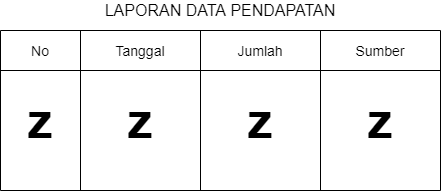

The diagram above was exported from draw.io. Its source (the exported page's mxGraphModel, read from the mxfile embedded in the PNG):
<mxGraphModel dx="768" dy="482" grid="1" gridSize="10" guides="1" tooltips="1" connect="1" arrows="1" fold="1" page="1" pageScale="1" pageWidth="827" pageHeight="1169" math="0" shadow="0">
  <root>
    <mxCell id="CA3kRqNRhltldlI7vbsa-0" />
    <mxCell id="CA3kRqNRhltldlI7vbsa-1" parent="CA3kRqNRhltldlI7vbsa-0" />
    <mxCell id="fjO9Jr3RpClFTGI-1ibR-0" value="" style="endArrow=none;html=1;" edge="1" parent="CA3kRqNRhltldlI7vbsa-1">
      <mxGeometry width="50" height="50" relative="1" as="geometry">
        <mxPoint x="80" y="320" as="sourcePoint" />
        <mxPoint x="80" y="160" as="targetPoint" />
      </mxGeometry>
    </mxCell>
    <mxCell id="xUsfnJxIic7YLbv67Iho-0" value="No" style="text;html=1;strokeColor=none;fillColor=none;align=center;verticalAlign=middle;whiteSpace=wrap;rounded=0;fontSize=14;" vertex="1" parent="CA3kRqNRhltldlI7vbsa-1">
      <mxGeometry x="100" y="170" width="40" height="20" as="geometry" />
    </mxCell>
    <mxCell id="xUsfnJxIic7YLbv67Iho-1" value="" style="endArrow=none;html=1;" edge="1" parent="CA3kRqNRhltldlI7vbsa-1">
      <mxGeometry width="50" height="50" relative="1" as="geometry">
        <mxPoint x="160" y="320" as="sourcePoint" />
        <mxPoint x="160" y="160" as="targetPoint" />
      </mxGeometry>
    </mxCell>
    <mxCell id="xUsfnJxIic7YLbv67Iho-2" value="" style="endArrow=none;html=1;" edge="1" parent="CA3kRqNRhltldlI7vbsa-1">
      <mxGeometry width="50" height="50" relative="1" as="geometry">
        <mxPoint x="280" y="320" as="sourcePoint" />
        <mxPoint x="280" y="160" as="targetPoint" />
      </mxGeometry>
    </mxCell>
    <mxCell id="xUsfnJxIic7YLbv67Iho-3" value="Tanggal" style="text;html=1;strokeColor=none;fillColor=none;align=center;verticalAlign=middle;whiteSpace=wrap;rounded=0;fontSize=14;" vertex="1" parent="CA3kRqNRhltldlI7vbsa-1">
      <mxGeometry x="200" y="170" width="40" height="20" as="geometry" />
    </mxCell>
    <mxCell id="xUsfnJxIic7YLbv67Iho-4" value="Jumlah" style="text;html=1;strokeColor=none;fillColor=none;align=center;verticalAlign=middle;whiteSpace=wrap;rounded=0;fontSize=14;" vertex="1" parent="CA3kRqNRhltldlI7vbsa-1">
      <mxGeometry x="320" y="170" width="40" height="20" as="geometry" />
    </mxCell>
    <mxCell id="xUsfnJxIic7YLbv67Iho-5" value="Sumber" style="text;html=1;strokeColor=none;fillColor=none;align=center;verticalAlign=middle;whiteSpace=wrap;rounded=0;fontSize=14;" vertex="1" parent="CA3kRqNRhltldlI7vbsa-1">
      <mxGeometry x="440" y="170" width="40" height="20" as="geometry" />
    </mxCell>
    <mxCell id="xUsfnJxIic7YLbv67Iho-6" value="" style="endArrow=none;html=1;" edge="1" parent="CA3kRqNRhltldlI7vbsa-1">
      <mxGeometry width="50" height="50" relative="1" as="geometry">
        <mxPoint x="400" y="320" as="sourcePoint" />
        <mxPoint x="400" y="160" as="targetPoint" />
      </mxGeometry>
    </mxCell>
    <mxCell id="xUsfnJxIic7YLbv67Iho-7" value="" style="endArrow=none;html=1;" edge="1" parent="CA3kRqNRhltldlI7vbsa-1">
      <mxGeometry width="50" height="50" relative="1" as="geometry">
        <mxPoint x="520" y="320" as="sourcePoint" />
        <mxPoint x="520" y="160" as="targetPoint" />
      </mxGeometry>
    </mxCell>
    <mxCell id="xUsfnJxIic7YLbv67Iho-8" value="" style="endArrow=none;html=1;fontSize=14;" edge="1" parent="CA3kRqNRhltldlI7vbsa-1">
      <mxGeometry width="50" height="50" relative="1" as="geometry">
        <mxPoint x="80" y="200" as="sourcePoint" />
        <mxPoint x="520" y="200" as="targetPoint" />
      </mxGeometry>
    </mxCell>
    <mxCell id="xUsfnJxIic7YLbv67Iho-9" value="" style="endArrow=none;html=1;fontSize=14;" edge="1" parent="CA3kRqNRhltldlI7vbsa-1">
      <mxGeometry width="50" height="50" relative="1" as="geometry">
        <mxPoint x="80" y="160" as="sourcePoint" />
        <mxPoint x="520" y="160" as="targetPoint" />
      </mxGeometry>
    </mxCell>
    <mxCell id="xUsfnJxIic7YLbv67Iho-10" value="" style="endArrow=none;html=1;fontSize=14;" edge="1" parent="CA3kRqNRhltldlI7vbsa-1">
      <mxGeometry width="50" height="50" relative="1" as="geometry">
        <mxPoint x="80" y="320" as="sourcePoint" />
        <mxPoint x="520" y="320" as="targetPoint" />
      </mxGeometry>
    </mxCell>
    <mxCell id="xUsfnJxIic7YLbv67Iho-11" value="&lt;font style=&quot;font-size: 16px&quot;&gt;LAPORAN DATA PENDAPATAN&lt;/font&gt;" style="text;html=1;strokeColor=none;fillColor=none;align=center;verticalAlign=middle;whiteSpace=wrap;rounded=0;fontSize=14;" vertex="1" parent="CA3kRqNRhltldlI7vbsa-1">
      <mxGeometry x="140" y="130" width="320" height="20" as="geometry" />
    </mxCell>
    <mxCell id="XHr1kJyoebOI0IWXcZGl-0" value="&lt;font style=&quot;font-size: 50px&quot;&gt;&lt;b&gt;z&lt;/b&gt;&lt;/font&gt;" style="text;html=1;strokeColor=none;fillColor=none;align=center;verticalAlign=middle;whiteSpace=wrap;rounded=0;fontSize=14;" vertex="1" parent="CA3kRqNRhltldlI7vbsa-1">
      <mxGeometry x="100" y="240" width="40" height="20" as="geometry" />
    </mxCell>
    <mxCell id="XHr1kJyoebOI0IWXcZGl-1" value="&lt;font style=&quot;font-size: 50px&quot;&gt;&lt;b&gt;z&lt;/b&gt;&lt;/font&gt;" style="text;html=1;strokeColor=none;fillColor=none;align=center;verticalAlign=middle;whiteSpace=wrap;rounded=0;fontSize=14;" vertex="1" parent="CA3kRqNRhltldlI7vbsa-1">
      <mxGeometry x="200" y="240" width="40" height="20" as="geometry" />
    </mxCell>
    <mxCell id="XHr1kJyoebOI0IWXcZGl-2" value="&lt;font style=&quot;font-size: 50px&quot;&gt;&lt;b&gt;z&lt;/b&gt;&lt;/font&gt;" style="text;html=1;strokeColor=none;fillColor=none;align=center;verticalAlign=middle;whiteSpace=wrap;rounded=0;fontSize=14;" vertex="1" parent="CA3kRqNRhltldlI7vbsa-1">
      <mxGeometry x="320" y="240" width="40" height="20" as="geometry" />
    </mxCell>
    <mxCell id="XHr1kJyoebOI0IWXcZGl-3" value="&lt;font style=&quot;font-size: 50px&quot;&gt;&lt;b&gt;z&lt;/b&gt;&lt;/font&gt;" style="text;html=1;strokeColor=none;fillColor=none;align=center;verticalAlign=middle;whiteSpace=wrap;rounded=0;fontSize=14;" vertex="1" parent="CA3kRqNRhltldlI7vbsa-1">
      <mxGeometry x="440" y="240" width="40" height="20" as="geometry" />
    </mxCell>
  </root>
</mxGraphModel>